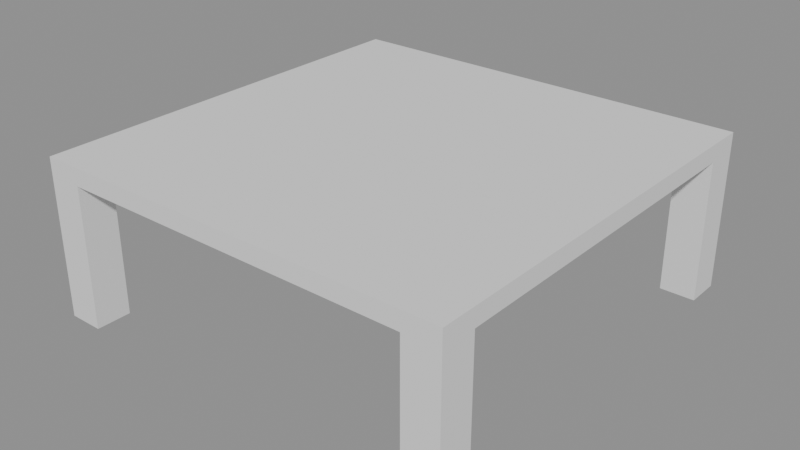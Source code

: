 # Source: p0032.blend  (saved by Blender 4.5.90; exported with 4.5.12 LTS)
import bpy
from mathutils import Matrix  # noqa: F401  (used for matrix-valued properties, if any)

bpy.ops.wm.read_factory_settings(use_empty=True)
scene = bpy.context.scene
scene.name = 'Scene'

# ---- collections
col_asset_p0032 = bpy.data.collections.new('Asset_p0032'); scene.collection.children.link(col_asset_p0032)

# ---- meshes
me_cube_001 = bpy.data.meshes.new('Cube.001')
me_cube_001.from_pydata([(-0.05, -0.05, -0.2), (-0.05, -0.05, 0.2), (-0.05, 0.05, -0.2), (-0.05, 0.05, 0.2), (0.05, -0.05, -0.2), (0.05, -0.05, 0.2), (0.05, 0.05, -0.2), (0.05, 0.05, 0.2)], [], [(0, 1, 3, 2), (2, 3, 7, 6), (6, 7, 5, 4), (4, 5, 1, 0), (2, 6, 4, 0), (7, 3, 1, 5)])
_uv = me_cube_001.uv_layers.new(name='UVMap')
_uv.uv.foreach_set('vector', [0.375, 0.0, 0.625, 0.0, 0.625, 0.25, 0.375, 0.25, 0.375, 0.25, 0.625, 0.25, 0.625, 0.5, 0.375, 0.5, 0.375, 0.5, 0.625, 0.5, 0.625, 0.75, 0.375, 0.75, 0.375, 0.75, 0.625, 0.75, 0.625, 1.0, 0.375, 1.0, 0.125, 0.5, 0.375, 0.5, 0.375, 0.75, 0.125, 0.75, 0.625, 0.5, 0.875, 0.5, 0.875, 0.75, 0.625, 0.75])
me_cube_001.update()
me_cube_002 = bpy.data.meshes.new('Cube.002')
me_cube_002.from_pydata([(-0.05, -0.05, -0.2), (-0.05, -0.05, 0.2), (-0.05, 0.05, -0.2), (-0.05, 0.05, 0.2), (0.05, -0.05, -0.2), (0.05, -0.05, 0.2), (0.05, 0.05, -0.2), (0.05, 0.05, 0.2)], [], [(0, 1, 3, 2), (2, 3, 7, 6), (6, 7, 5, 4), (4, 5, 1, 0), (2, 6, 4, 0), (7, 3, 1, 5)])
_uv = me_cube_002.uv_layers.new(name='UVMap')
_uv.uv.foreach_set('vector', [0.375, 0.0, 0.625, 0.0, 0.625, 0.25, 0.375, 0.25, 0.375, 0.25, 0.625, 0.25, 0.625, 0.5, 0.375, 0.5, 0.375, 0.5, 0.625, 0.5, 0.625, 0.75, 0.375, 0.75, 0.375, 0.75, 0.625, 0.75, 0.625, 1.0, 0.375, 1.0, 0.125, 0.5, 0.375, 0.5, 0.375, 0.75, 0.125, 0.75, 0.625, 0.5, 0.875, 0.5, 0.875, 0.75, 0.625, 0.75])
me_cube_002.update()
me_cube_003 = bpy.data.meshes.new('Cube.003')
me_cube_003.from_pydata([(-0.05, -0.05, -0.2), (-0.05, -0.05, 0.2), (-0.05, 0.05, -0.2), (-0.05, 0.05, 0.2), (0.05, -0.05, -0.2), (0.05, -0.05, 0.2), (0.05, 0.05, -0.2), (0.05, 0.05, 0.2)], [], [(0, 1, 3, 2), (2, 3, 7, 6), (6, 7, 5, 4), (4, 5, 1, 0), (2, 6, 4, 0), (7, 3, 1, 5)])
_uv = me_cube_003.uv_layers.new(name='UVMap')
_uv.uv.foreach_set('vector', [0.375, 0.0, 0.625, 0.0, 0.625, 0.25, 0.375, 0.25, 0.375, 0.25, 0.625, 0.25, 0.625, 0.5, 0.375, 0.5, 0.375, 0.5, 0.625, 0.5, 0.625, 0.75, 0.375, 0.75, 0.375, 0.75, 0.625, 0.75, 0.625, 1.0, 0.375, 1.0, 0.125, 0.5, 0.375, 0.5, 0.375, 0.75, 0.125, 0.75, 0.625, 0.5, 0.875, 0.5, 0.875, 0.75, 0.625, 0.75])
me_cube_003.update()
me_cube_004 = bpy.data.meshes.new('Cube.004')
me_cube_004.from_pydata([(-0.05, -0.05, -0.2), (-0.05, -0.05, 0.2), (-0.05, 0.05, -0.2), (-0.05, 0.05, 0.2), (0.05, -0.05, -0.2), (0.05, -0.05, 0.2), (0.05, 0.05, -0.2), (0.05, 0.05, 0.2)], [], [(0, 1, 3, 2), (2, 3, 7, 6), (6, 7, 5, 4), (4, 5, 1, 0), (2, 6, 4, 0), (7, 3, 1, 5)])
_uv = me_cube_004.uv_layers.new(name='UVMap')
_uv.uv.foreach_set('vector', [0.375, 0.0, 0.625, 0.0, 0.625, 0.25, 0.375, 0.25, 0.375, 0.25, 0.625, 0.25, 0.625, 0.5, 0.375, 0.5, 0.375, 0.5, 0.625, 0.5, 0.625, 0.75, 0.375, 0.75, 0.375, 0.75, 0.625, 0.75, 0.625, 1.0, 0.375, 1.0, 0.125, 0.5, 0.375, 0.5, 0.375, 0.75, 0.125, 0.75, 0.625, 0.5, 0.875, 0.5, 0.875, 0.75, 0.625, 0.75])
me_cube_004.update()
me_cube = bpy.data.meshes.new('Cube')
me_cube.from_pydata([(-0.6, -0.6, -0.025), (-0.6, -0.6, 0.025), (-0.6, 0.6, -0.025), (-0.6, 0.6, 0.025), (0.6, -0.6, -0.025), (0.6, -0.6, 0.025), (0.6, 0.6, -0.025), (0.6, 0.6, 0.025)], [], [(0, 1, 3, 2), (2, 3, 7, 6), (6, 7, 5, 4), (4, 5, 1, 0), (2, 6, 4, 0), (7, 3, 1, 5)])
_uv = me_cube.uv_layers.new(name='UVMap')
_uv.uv.foreach_set('vector', [0.375, 0.0, 0.625, 0.0, 0.625, 0.25, 0.375, 0.25, 0.375, 0.25, 0.625, 0.25, 0.625, 0.5, 0.375, 0.5, 0.375, 0.5, 0.625, 0.5, 0.625, 0.75, 0.375, 0.75, 0.375, 0.75, 0.625, 0.75, 0.625, 1.0, 0.375, 1.0, 0.125, 0.5, 0.375, 0.5, 0.375, 0.75, 0.125, 0.75, 0.625, 0.5, 0.875, 0.5, 0.875, 0.75, 0.625, 0.75])
me_cube.update()

# ---- objects
ob_patamesa_1 = bpy.data.objects.new('PataMesa_1', me_cube_001)
ob_patamesa_2 = bpy.data.objects.new('PataMesa_2', me_cube_002)
ob_patamesa_3 = bpy.data.objects.new('PataMesa_3', me_cube_003)
ob_patamesa_4 = bpy.data.objects.new('PataMesa_4', me_cube_004)
ob_tableromesa = bpy.data.objects.new('TableroMesa', me_cube)

# ---- transforms, parenting, visibility, modifiers, constraints
ob_patamesa_1.location = (0.55, 0.55, 0.2)
ob_patamesa_2.location = (-0.55, 0.55, 0.2)
ob_patamesa_3.location = (0.55, -0.55, 0.2)
ob_patamesa_4.location = (-0.55, -0.55, 0.2)
ob_tableromesa.location = (0.0, 0.0, 0.425)

# ---- collection membership
col_asset_p0032.objects.link(ob_patamesa_1)
col_asset_p0032.objects.link(ob_patamesa_2)
col_asset_p0032.objects.link(ob_patamesa_3)
col_asset_p0032.objects.link(ob_patamesa_4)
col_asset_p0032.objects.link(ob_tableromesa)

# ---- scene / render settings (as saved in the file)
scene.frame_start = 1; scene.frame_end = 250; scene.frame_set(1)
scene.render.engine = 'BLENDER_EEVEE_NEXT'
bpy.context.view_layer.update()

# ---- added for rendering (the .blend has no active camera and no usable light): camera, sun + grey world if the file has none
cam_auto = bpy.data.cameras.new('AutoCamera')
cam_auto.lens = 50.0
cam_auto.sensor_width = 36.0
cam_auto.clip_end = 1000.0
ob_auto_camera = bpy.data.objects.new('AutoCamera', cam_auto)
scene.collection.objects.link(ob_auto_camera)
ob_auto_camera.location = (1.62442, -1.94931, 1.52454)
ob_auto_camera.rotation_euler = (1.09748, -7.21219e-08, 0.694738)
scene.camera = ob_auto_camera
light_auto_sun = bpy.data.lights.new('AutoSun', 'SUN')
light_auto_sun.energy = 3.0
light_auto_sun.angle = 0.0523599
ob_auto_sun = bpy.data.objects.new('AutoSun', light_auto_sun)
scene.collection.objects.link(ob_auto_sun)
ob_auto_sun.rotation_euler = (0.872665, 0.174533, 0.523599)
if scene.world is None:
    world_auto = bpy.data.worlds.new('AutoWorld')
    world_auto.color = (0.3, 0.3, 0.3)
    scene.world = world_auto
bpy.context.view_layer.update()
